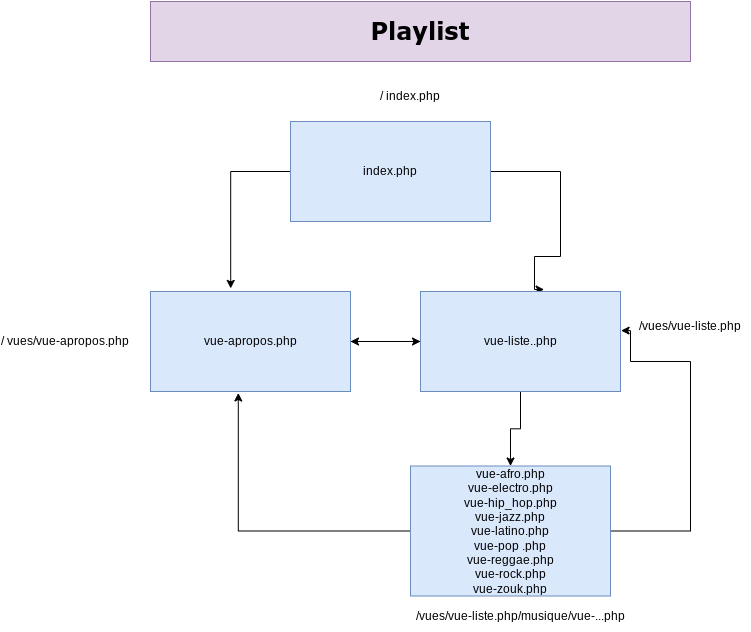

The diagram above was exported from draw.io. Its source (the exported page's mxGraphModel, read from the mxfile embedded in the PNG):
<mxGraphModel dx="2261" dy="1957" grid="1" gridSize="10" guides="1" tooltips="1" connect="1" arrows="1" fold="1" page="1" pageScale="1" pageWidth="827" pageHeight="1169" math="0" shadow="0">
  <root>
    <mxCell id="0" />
    <mxCell id="1" parent="0" />
    <mxCell id="2F3rYsHp0jRDqrDZZ-up-8" style="edgeStyle=orthogonalEdgeStyle;rounded=0;orthogonalLoop=1;jettySize=auto;html=1;entryX=0.618;entryY=-0.02;entryDx=0;entryDy=0;entryPerimeter=0;" edge="1" parent="1" source="2F3rYsHp0jRDqrDZZ-up-2" target="2F3rYsHp0jRDqrDZZ-up-4">
      <mxGeometry relative="1" as="geometry">
        <mxPoint x="480" y="270" as="targetPoint" />
        <Array as="points">
          <mxPoint x="510" y="160" />
          <mxPoint x="510" y="245" />
          <mxPoint x="484" y="245" />
        </Array>
      </mxGeometry>
    </mxCell>
    <mxCell id="2F3rYsHp0jRDqrDZZ-up-9" style="edgeStyle=orthogonalEdgeStyle;rounded=0;orthogonalLoop=1;jettySize=auto;html=1;entryX=0.401;entryY=-0.031;entryDx=0;entryDy=0;entryPerimeter=0;" edge="1" parent="1" source="2F3rYsHp0jRDqrDZZ-up-2" target="2F3rYsHp0jRDqrDZZ-up-3">
      <mxGeometry relative="1" as="geometry">
        <mxPoint x="180" y="270" as="targetPoint" />
        <Array as="points">
          <mxPoint x="180" y="160" />
        </Array>
      </mxGeometry>
    </mxCell>
    <mxCell id="2F3rYsHp0jRDqrDZZ-up-2" value="index.php" style="rounded=0;whiteSpace=wrap;html=1;fillColor=#dae8fc;strokeColor=#6c8ebf;" vertex="1" parent="1">
      <mxGeometry x="240" y="110" width="200" height="100" as="geometry" />
    </mxCell>
    <mxCell id="2F3rYsHp0jRDqrDZZ-up-13" style="edgeStyle=orthogonalEdgeStyle;rounded=0;orthogonalLoop=1;jettySize=auto;html=1;" edge="1" parent="1" source="2F3rYsHp0jRDqrDZZ-up-3" target="2F3rYsHp0jRDqrDZZ-up-4">
      <mxGeometry relative="1" as="geometry" />
    </mxCell>
    <mxCell id="2F3rYsHp0jRDqrDZZ-up-3" value="vue-apropos.php" style="rounded=0;whiteSpace=wrap;html=1;fillColor=#dae8fc;strokeColor=#6c8ebf;" vertex="1" parent="1">
      <mxGeometry x="100" y="280" width="200" height="100" as="geometry" />
    </mxCell>
    <mxCell id="2F3rYsHp0jRDqrDZZ-up-10" style="edgeStyle=orthogonalEdgeStyle;rounded=0;orthogonalLoop=1;jettySize=auto;html=1;entryX=0.5;entryY=0;entryDx=0;entryDy=0;" edge="1" parent="1" source="2F3rYsHp0jRDqrDZZ-up-4" target="2F3rYsHp0jRDqrDZZ-up-5">
      <mxGeometry relative="1" as="geometry" />
    </mxCell>
    <mxCell id="2F3rYsHp0jRDqrDZZ-up-14" style="edgeStyle=orthogonalEdgeStyle;rounded=0;orthogonalLoop=1;jettySize=auto;html=1;entryX=1;entryY=0.5;entryDx=0;entryDy=0;" edge="1" parent="1" source="2F3rYsHp0jRDqrDZZ-up-4" target="2F3rYsHp0jRDqrDZZ-up-3">
      <mxGeometry relative="1" as="geometry" />
    </mxCell>
    <mxCell id="2F3rYsHp0jRDqrDZZ-up-4" value="vue-liste..php" style="rounded=0;whiteSpace=wrap;html=1;fillColor=#dae8fc;strokeColor=#6c8ebf;" vertex="1" parent="1">
      <mxGeometry x="370" y="280" width="200" height="100" as="geometry" />
    </mxCell>
    <mxCell id="2F3rYsHp0jRDqrDZZ-up-11" style="edgeStyle=orthogonalEdgeStyle;rounded=0;orthogonalLoop=1;jettySize=auto;html=1;entryX=0.439;entryY=1.015;entryDx=0;entryDy=0;entryPerimeter=0;" edge="1" parent="1" source="2F3rYsHp0jRDqrDZZ-up-5" target="2F3rYsHp0jRDqrDZZ-up-3">
      <mxGeometry relative="1" as="geometry" />
    </mxCell>
    <mxCell id="2F3rYsHp0jRDqrDZZ-up-12" style="edgeStyle=orthogonalEdgeStyle;rounded=0;orthogonalLoop=1;jettySize=auto;html=1;entryX=1.003;entryY=0.391;entryDx=0;entryDy=0;entryPerimeter=0;" edge="1" parent="1" source="2F3rYsHp0jRDqrDZZ-up-5" target="2F3rYsHp0jRDqrDZZ-up-4">
      <mxGeometry relative="1" as="geometry">
        <mxPoint x="650" y="320" as="targetPoint" />
        <Array as="points">
          <mxPoint x="640" y="520" />
          <mxPoint x="640" y="350" />
          <mxPoint x="580" y="350" />
          <mxPoint x="580" y="319" />
        </Array>
      </mxGeometry>
    </mxCell>
    <mxCell id="2F3rYsHp0jRDqrDZZ-up-5" value="vue-afro.php&lt;br&gt;vue-electro.php&lt;br&gt;vue-hip_hop.php&lt;br&gt;vue-jazz.php&lt;br&gt;vue-latino.php&lt;br&gt;vue-pop .php&lt;br&gt;vue-reggae.php&lt;br&gt;vue-rock.php&lt;br&gt;vue-zouk.php" style="rounded=0;whiteSpace=wrap;html=1;fillColor=#dae8fc;strokeColor=#6c8ebf;" vertex="1" parent="1">
      <mxGeometry x="360" y="454.5" width="200" height="130" as="geometry" />
    </mxCell>
    <mxCell id="2F3rYsHp0jRDqrDZZ-up-15" value="/ index.php" style="text;html=1;strokeColor=none;fillColor=none;align=center;verticalAlign=middle;whiteSpace=wrap;rounded=0;" vertex="1" parent="1">
      <mxGeometry x="320" y="70" width="80" height="30" as="geometry" />
    </mxCell>
    <mxCell id="2F3rYsHp0jRDqrDZZ-up-16" value="/ vues/vue-apropos.php" style="text;html=1;strokeColor=none;fillColor=none;align=center;verticalAlign=middle;whiteSpace=wrap;rounded=0;" vertex="1" parent="1">
      <mxGeometry x="-50" y="315" width="130" height="30" as="geometry" />
    </mxCell>
    <mxCell id="2F3rYsHp0jRDqrDZZ-up-17" value="/vues/vue-liste.php" style="text;html=1;strokeColor=none;fillColor=none;align=center;verticalAlign=middle;whiteSpace=wrap;rounded=0;" vertex="1" parent="1">
      <mxGeometry x="580" y="300" width="120" height="30" as="geometry" />
    </mxCell>
    <mxCell id="2F3rYsHp0jRDqrDZZ-up-18" value="/vues/vue-liste.php/musique/vue-...php" style="text;html=1;strokeColor=none;fillColor=none;align=center;verticalAlign=middle;whiteSpace=wrap;rounded=0;" vertex="1" parent="1">
      <mxGeometry x="360" y="590" width="220" height="30" as="geometry" />
    </mxCell>
    <mxCell id="2F3rYsHp0jRDqrDZZ-up-19" value="&lt;h1&gt;&lt;b&gt;&lt;font face=&quot;Verdana&quot;&gt;Playlist&lt;/font&gt;&lt;/b&gt;&lt;/h1&gt;" style="text;html=1;strokeColor=#9673a6;fillColor=#e1d5e7;align=center;verticalAlign=middle;whiteSpace=wrap;rounded=0;" vertex="1" parent="1">
      <mxGeometry x="100" y="-10" width="540" height="60" as="geometry" />
    </mxCell>
  </root>
</mxGraphModel>